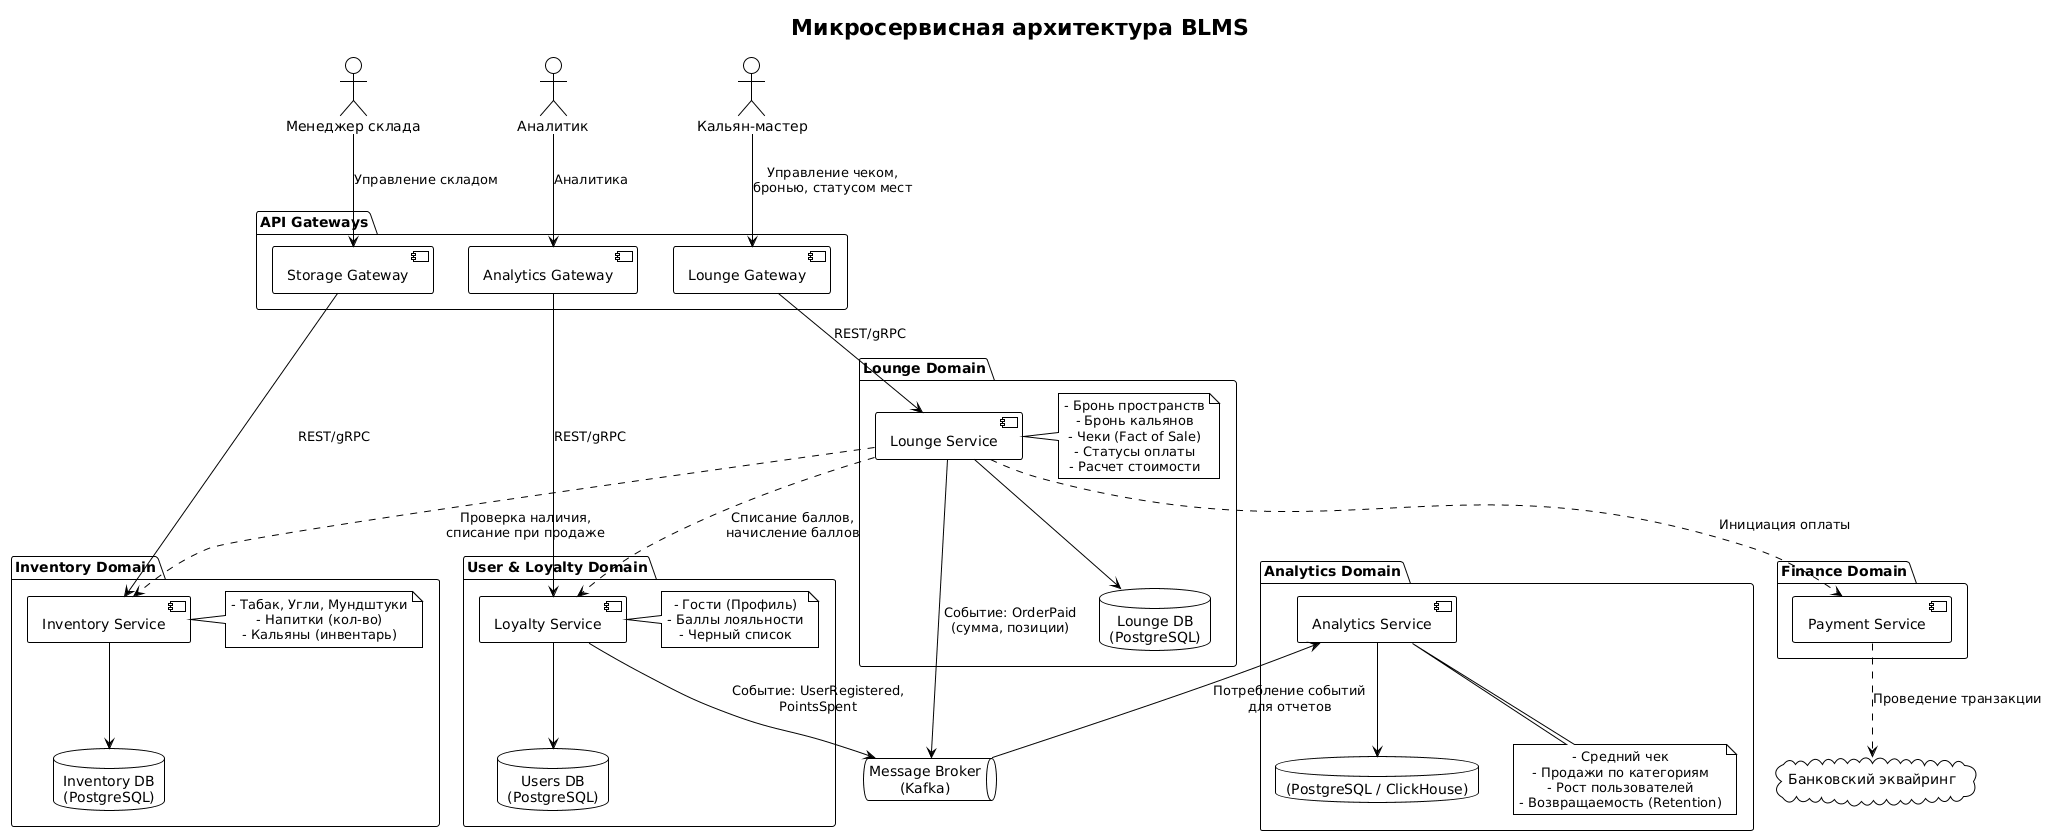

The diagram above was rendered by PlantUML. Its source (embedded in the PNG):
@startuml
!theme plain
skinparam componentStyle uml2
skinparam defaultTextAlignment center

title Микросервисная архитектура BLMS

actor "Менеджер склада" as Manager
actor "Кальян-мастер" as Master
actor "Аналитик" as Analyst

cloud "Банковский эквайринг" as BankAPI

queue "Message Broker\n(Kafka)" as EventBus

package "API Gateways" {
    [Lounge Gateway] as LoungeGateway
    [Storage Gateway] as StorageGateway
    [Analytics Gateway] as AnalyticsGateway
}

package "Inventory Domain" {
    component [Inventory Service] as Inventory
    database "Inventory DB\n(PostgreSQL)" as InvDB
    note right of Inventory
        - Табак, Угли, Мундштуки
        - Напитки (кол-во)
        - Кальяны (инвентарь)
    end note
}

package "Lounge Domain" {
    component [Lounge Service] as Lounge
    database "Lounge DB\n(PostgreSQL)" as LoungeDB
    note right of Lounge
        - Бронь пространств
        - Бронь кальянов
        - Чеки (Fact of Sale)
        - Статусы оплаты
        - Расчет стоимости
    end note
}

package "User & Loyalty Domain" {
    component [Loyalty Service] as Loyalty
    database "Users DB\n(PostgreSQL)" as UserDB
    note right of Loyalty
        - Гости (Профиль)
        - Баллы лояльности
        - Черный список
    end note
}

package "Finance Domain" {
    component [Payment Service] as Payment
}

package "Analytics Domain" {
    component [Analytics Service] as Analytics
    database "(PostgreSQL / ClickHouse)" as StatsDB
    note bottom of Analytics
        - Средний чек
        - Продажи по категориям
        - Рост пользователей
        - Возвращаемость (Retention)
    end note
}

Manager --> StorageGateway : Управление складом
Master --> LoungeGateway : Управление чеком,\nбронью, статусом мест
Analyst --> AnalyticsGateway : Аналитика

StorageGateway --> Inventory : REST/gRPC
LoungeGateway --> Lounge : REST/gRPC
AnalyticsGateway --> Loyalty : REST/gRPC

Lounge ..> Inventory : Проверка наличия,\nсписание при продаже
Lounge ..> Loyalty : Списание баллов,\nначисление баллов
Lounge ..> Payment : Инициация оплаты

Inventory -down-> InvDB
Lounge -down-> LoungeDB
Loyalty -down-> UserDB
Analytics -down-> StatsDB

Payment ..> BankAPI : Проведение транзакции

Lounge -down-> EventBus : Событие: OrderPaid\n(сумма, позиции)
Loyalty -down-> EventBus : Событие: UserRegistered,\nPointsSpent

EventBus -up-> Analytics : Потребление событий\nдля отчетов
@enduml